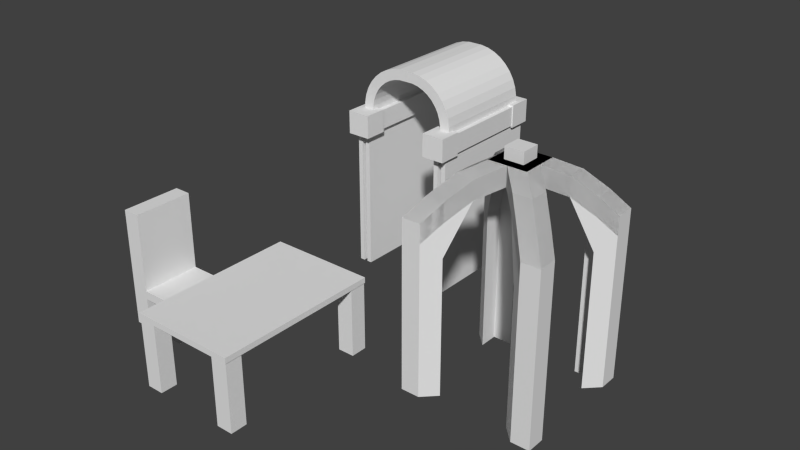# Source: Pagoda.blend  (saved by Blender 2.74.0; exported with 4.5.12 LTS)
import bpy
from mathutils import Matrix  # noqa: F401  (used for matrix-valued properties, if any)

bpy.ops.wm.read_factory_settings(use_empty=True)
scene = bpy.context.scene
scene.name = 'Scene'

# ---- collections
col_collection_1 = bpy.data.collections.new('Collection 1'); scene.collection.children.link(col_collection_1)

# ---- world
world_world = bpy.data.worlds.new('World'); scene.world = world_world
world_world.color = (0.05088, 0.05088, 0.05088)
world_world.use_sun_shadow = False
world_world.sun_shadow_jitter_overblur = 0.0
world_world.cycles.sampling_method = 'MANUAL'
world_world.cycles.sample_map_resolution = 256

# ---- meshes
me_cube_006 = bpy.data.meshes.new('Cube.006')
me_cube_006.from_pydata([(-0.7114, -1.0, 1.041), (-0.7114, -1.0, 1.333), (-0.7114, 1.0, 1.041), (-0.7114, 1.0, 1.333), (1.289, -1.0, 1.041), (1.289, -1.0, 1.333), (1.289, 1.0, 1.041), (1.289, 1.0, 1.333), (-0.1451, 1.0, 1.333), (-0.1451, 1.0, 1.041), (-0.1451, -1.0, 1.333), (-0.1451, -1.0, 1.041), (-0.7114, -1.0, 3.957), (-0.7114, 1.0, 3.957), (-0.1451, -1.0, 3.957), (-0.1451, 1.0, 3.957), (0.8324, 1.0, 1.333), (0.8324, -1.0, 1.041), (0.8324, 1.0, 1.041), (0.8324, -1.0, 1.333), (-0.7114, -0.5088, 1.333), (-0.7114, 0.5088, 1.333), (-0.7114, 0.5088, 1.041), (-0.7114, -0.5088, 1.041), (1.289, 0.5088, 1.333), (1.289, -0.5088, 1.333), (1.289, -0.5088, 1.041), (1.289, 0.5088, 1.041), (-0.1451, 0.5088, 1.333), (-0.1451, -0.5088, 1.333), (-0.1451, 0.5088, 1.041), (-0.1451, -0.5088, 1.041), (-0.7114, -0.5088, 3.957), (-0.7114, 0.5088, 3.957), (-0.1451, 0.5088, 3.957), (-0.1451, -0.5088, 3.957), (0.8324, 0.5088, 1.333), (0.8324, -0.5088, 1.333), (0.8324, 0.5088, 1.041), (0.8324, -0.5088, 1.041), (-0.7114, -0.5088, -0.005569), (-0.7114, -1.0, -0.005569), (-0.1451, 1.0, -0.005569), (-0.7114, 1.0, -0.005569), (1.289, 0.5088, -0.005569), (1.289, 1.0, -0.005569), (0.8324, -1.0, -0.005569), (1.289, -1.0, -0.005569), (-0.1451, -1.0, -0.005569), (-0.1451, -0.5088, -0.005569), (0.8324, 1.0, -0.005569), (0.8324, -0.5088, -0.005569), (-0.7114, 0.5088, -0.005569), (1.289, -0.5088, -0.005569), (-0.1451, 0.5088, -0.005569), (0.8324, 0.5088, -0.005569)], [], [(21, 3, 2, 22), (16, 7, 6, 18), (25, 5, 4, 26), (10, 1, 0, 11), (0, 23, 40, 41), (1, 10, 14, 12), (36, 16, 8, 28), (30, 22, 52, 54), (19, 10, 11, 17), (3, 8, 9, 2), (34, 15, 13, 33), (8, 3, 13, 15), (28, 8, 15, 34), (20, 1, 12, 32), (5, 19, 17, 4), (24, 7, 16, 36), (30, 9, 18, 38), (8, 16, 18, 9), (11, 31, 39, 17), (31, 30, 38, 39), (5, 25, 37, 19), (25, 24, 36, 37), (3, 21, 33, 13), (21, 20, 32, 33), (10, 29, 35, 14), (29, 28, 34, 35), (14, 35, 32, 12), (35, 34, 33, 32), (27, 38, 55, 44), (23, 22, 30, 31), (19, 37, 29, 10), (37, 36, 28, 29), (4, 17, 46, 47), (39, 38, 27, 26), (7, 24, 27, 6), (24, 25, 26, 27), (1, 20, 23, 0), (20, 21, 22, 23), (55, 50, 45, 44), (52, 43, 42, 54), (41, 40, 49, 48), (46, 51, 53, 47), (11, 0, 41, 48), (31, 11, 48, 49), (6, 27, 44, 45), (2, 9, 42, 43), (9, 30, 54, 42), (23, 31, 49, 40), (26, 4, 47, 53), (22, 2, 43, 52), (17, 39, 51, 46), (38, 18, 50, 55), (18, 6, 45, 50), (39, 26, 53, 51)])
me_cube_006.use_remesh_preserve_volume = False
me_cube_006.use_remesh_preserve_attributes = False
me_cube_006.use_mirror_vertex_groups = False
me_cube_006.update()
me_plane = bpy.data.meshes.new('Plane')
me_plane.from_pydata([(-1.77, 2.215, -0.2828), (-1.77, 2.215, 2.185), (-1.77, 2.781, -0.2828), (-1.77, 2.781, 2.185), (-1.205, 2.215, -0.2828), (-1.205, 2.215, 2.185), (-1.205, 2.781, -0.2828), (-1.205, 2.781, 2.185), (1.77, 2.215, -0.2828), (1.77, 2.215, 2.185), (1.77, 2.781, -0.2828), (1.77, 2.781, 2.185), (1.205, 2.215, -0.2828), (1.205, 2.215, 2.185), (1.205, 2.781, -0.2828), (1.205, 2.781, 2.185), (-1.77, -2.215, -0.2828), (-1.77, -2.215, 2.185), (-1.77, -2.781, -0.2828), (-1.77, -2.781, 2.185), (-1.205, -2.215, -0.2828), (-1.205, -2.215, 2.185), (-1.205, -2.781, -0.2828), (-1.205, -2.781, 2.185), (1.77, -2.215, -0.2828), (1.77, -2.215, 2.185), (1.77, -2.781, -0.2828), (1.77, -2.781, 2.185), (1.205, -2.215, -0.2828), (1.205, -2.215, 2.185), (1.205, -2.781, -0.2828), (1.205, -2.781, 2.185), (-1.791, -2.803, 2.232), (1.791, -2.803, 2.232), (-1.791, 2.803, 2.232), (1.791, 2.803, 2.232), (-1.791, 2.803, 2.043), (-1.791, -2.803, 2.043), (1.791, -2.803, 2.043), (1.791, 2.803, 2.043)], [], [(1, 3, 2, 0), (3, 7, 6, 2), (7, 5, 4, 6), (5, 1, 0, 4), (0, 2, 6, 4), (5, 7, 3, 1), (9, 8, 10, 11), (11, 10, 14, 15), (15, 14, 12, 13), (13, 12, 8, 9), (8, 12, 14, 10), (13, 9, 11, 15), (17, 16, 18, 19), (19, 18, 22, 23), (23, 22, 20, 21), (21, 20, 16, 17), (16, 20, 22, 18), (21, 17, 19, 23), (25, 27, 26, 24), (27, 31, 30, 26), (31, 29, 28, 30), (29, 25, 24, 28), (24, 26, 30, 28), (29, 31, 27, 25), (32, 34, 35, 33), (37, 38, 39, 36), (35, 34, 36, 39), (33, 35, 39, 38), (32, 33, 38, 37), (34, 32, 37, 36)])
me_plane.use_remesh_preserve_volume = False
me_plane.use_remesh_preserve_attributes = False
me_plane.use_mirror_vertex_groups = False
me_plane.update()
me_cube_002 = bpy.data.meshes.new('Cube.002')
me_cube_002.from_pydata([(-0.309, -0.309, 6.881), (-0.309, -0.309, 7.499), (-0.309, 0.309, 6.881), (-0.309, 0.309, 7.499), (0.309, -0.309, 6.881), (0.309, -0.309, 7.499), (0.309, 0.309, 6.881), (0.309, 0.309, 7.499), (-0.00307, -0.008009, 6.509), (-0.00307, -0.008009, 7.12), (-0.00307, 0.6032, 6.509), (-0.00307, 0.6032, 7.12), (0.6081, -0.008009, 6.509), (0.6081, -0.008009, 7.12), (0.6081, 0.6032, 6.509), (0.6081, 0.6032, 7.12), (0.6036, 1.21, 6.757), (0.6036, 1.21, 6.146), (1.215, 1.21, 6.757), (1.215, 1.21, 6.146), (1.215, 0.5986, 6.757), (1.215, 0.5986, 6.146), (1.15, 1.756, 6.134), (1.15, 1.756, 5.523), (1.761, 1.756, 6.134), (1.761, 1.756, 5.523), (1.761, 1.145, 6.134), (1.761, 1.145, 5.523), (1.589, 2.195, 5.534), (1.589, 2.195, 4.923), (2.2, 2.195, 5.534), (2.2, 2.195, 4.923), (2.2, 1.584, 5.534), (2.2, 1.584, 4.923), (-0.00307, -0.008009, 6.509), (-0.00307, -0.008009, 7.12), (-0.00307, 0.6032, 6.509), (-0.00307, 0.6032, 7.12), (0.6081, -0.008009, 6.509), (0.6081, -0.008009, 7.12), (0.6081, 0.6032, 6.509), (0.6081, 0.6032, 7.12), (0.6036, 1.21, 6.757), (0.6036, 1.21, 6.146), (1.215, 1.21, 6.757), (1.215, 1.21, 6.146), (1.215, 0.5986, 6.757), (1.215, 0.5986, 6.146), (1.15, 1.756, 6.134), (1.15, 1.756, 4.466), (1.761, 1.756, 6.134), (1.761, 1.756, 4.466), (1.761, 1.145, 6.134), (1.761, 1.145, 4.466), (1.589, 2.195, 5.534), (1.589, 2.195, 4.466), (2.2, 2.195, 5.534), (2.2, 2.195, 4.466), (2.2, 1.584, 5.534), (2.2, 1.584, 4.466), (1.761, 1.756, 0.006222), (1.15, 1.756, 0.006222), (1.761, 1.145, 0.006222), (2.2, 2.195, 0.006222), (1.589, 2.195, 0.006222), (2.2, 1.584, 0.006222), (0.00307, -0.008009, 6.509), (0.00307, -0.008009, 7.12), (0.00307, 0.6032, 6.509), (0.00307, 0.6032, 7.12), (-0.6081, -0.008009, 6.509), (-0.6081, -0.008009, 7.12), (-0.6081, 0.6032, 6.509), (-0.6081, 0.6032, 7.12), (-0.6036, 1.21, 6.757), (-0.6036, 1.21, 6.146), (-1.215, 1.21, 6.757), (-1.215, 1.21, 6.146), (-1.215, 0.5986, 6.757), (-1.215, 0.5986, 6.146), (-1.15, 1.756, 6.134), (-1.15, 1.756, 5.523), (-1.761, 1.756, 6.134), (-1.761, 1.756, 5.523), (-1.761, 1.145, 6.134), (-1.761, 1.145, 5.523), (-1.589, 2.195, 5.534), (-1.589, 2.195, 4.923), (-2.2, 2.195, 5.534), (-2.2, 2.195, 4.923), (-2.2, 1.584, 5.534), (-2.2, 1.584, 4.923), (0.00307, -0.008009, 6.509), (0.00307, -0.008009, 7.12), (0.00307, 0.6032, 6.509), (0.00307, 0.6032, 7.12), (-0.6081, -0.008009, 6.509), (-0.6081, -0.008009, 7.12), (-0.6081, 0.6032, 6.509), (-0.6081, 0.6032, 7.12), (-0.6036, 1.21, 6.757), (-0.6036, 1.21, 6.146), (-1.215, 1.21, 6.757), (-1.215, 1.21, 6.146), (-1.215, 0.5986, 6.757), (-1.215, 0.5986, 6.146), (-1.15, 1.756, 6.134), (-1.15, 1.756, 4.466), (-1.761, 1.756, 6.134), (-1.761, 1.756, 4.466), (-1.761, 1.145, 6.134), (-1.761, 1.145, 4.466), (-1.589, 2.195, 5.534), (-1.589, 2.195, 4.466), (-2.2, 2.195, 5.534), (-2.2, 2.195, 4.466), (-2.2, 1.584, 5.534), (-2.2, 1.584, 4.466), (-1.761, 1.756, 0.006222), (-1.15, 1.756, 0.006222), (-1.761, 1.145, 0.006222), (-2.2, 2.195, 0.006222), (-1.589, 2.195, 0.006222), (-2.2, 1.584, 0.006222), (-0.00307, 0.008009, 6.509), (-0.00307, 0.008009, 7.12), (-0.00307, -0.6032, 6.509), (-0.00307, -0.6032, 7.12), (0.6081, 0.008009, 6.509), (0.6081, 0.008009, 7.12), (0.6081, -0.6032, 6.509), (0.6081, -0.6032, 7.12), (0.6036, -1.21, 6.757), (0.6036, -1.21, 6.146), (1.215, -1.21, 6.757), (1.215, -1.21, 6.146), (1.215, -0.5986, 6.757), (1.215, -0.5986, 6.146), (1.15, -1.756, 6.134), (1.15, -1.756, 5.523), (1.761, -1.756, 6.134), (1.761, -1.756, 5.523), (1.761, -1.145, 6.134), (1.761, -1.145, 5.523), (1.589, -2.195, 5.534), (1.589, -2.195, 4.923), (2.2, -2.195, 5.534), (2.2, -2.195, 4.923), (2.2, -1.584, 5.534), (2.2, -1.584, 4.923), (-0.00307, 0.008009, 6.509), (-0.00307, 0.008009, 7.12), (-0.00307, -0.6032, 6.509), (-0.00307, -0.6032, 7.12), (0.6081, 0.008009, 6.509), (0.6081, 0.008009, 7.12), (0.6081, -0.6032, 6.509), (0.6081, -0.6032, 7.12), (0.6036, -1.21, 6.757), (0.6036, -1.21, 6.146), (1.215, -1.21, 6.757), (1.215, -1.21, 6.146), (1.215, -0.5986, 6.757), (1.215, -0.5986, 6.146), (1.15, -1.756, 6.134), (1.15, -1.756, 4.466), (1.761, -1.756, 6.134), (1.761, -1.756, 4.466), (1.761, -1.145, 6.134), (1.761, -1.145, 4.466), (1.589, -2.195, 5.534), (1.589, -2.195, 4.466), (2.2, -2.195, 5.534), (2.2, -2.195, 4.466), (2.2, -1.584, 5.534), (2.2, -1.584, 4.466), (1.761, -1.756, 0.006222), (1.15, -1.756, 0.006222), (1.761, -1.145, 0.006222), (2.2, -2.195, 0.006222), (1.589, -2.195, 0.006222), (2.2, -1.584, 0.006222), (0.00307, 0.008009, 6.509), (0.00307, 0.008009, 7.12), (0.00307, -0.6032, 6.509), (0.00307, -0.6032, 7.12), (-0.6081, 0.008009, 6.509), (-0.6081, 0.008009, 7.12), (-0.6081, -0.6032, 6.509), (-0.6081, -0.6032, 7.12), (-0.6036, -1.21, 6.757), (-0.6036, -1.21, 6.146), (-1.215, -1.21, 6.757), (-1.215, -1.21, 6.146), (-1.215, -0.5986, 6.757), (-1.215, -0.5986, 6.146), (-1.15, -1.756, 6.134), (-1.15, -1.756, 5.523), (-1.761, -1.756, 6.134), (-1.761, -1.756, 5.523), (-1.761, -1.145, 6.134), (-1.761, -1.145, 5.523), (-1.589, -2.195, 5.534), (-1.589, -2.195, 4.923), (-2.2, -2.195, 5.534), (-2.2, -2.195, 4.923), (-2.2, -1.584, 5.534), (-2.2, -1.584, 4.923), (0.00307, 0.008009, 6.509), (0.00307, 0.008009, 7.12), (0.00307, -0.6032, 6.509), (0.00307, -0.6032, 7.12), (-0.6081, 0.008009, 6.509), (-0.6081, 0.008009, 7.12), (-0.6081, -0.6032, 6.509), (-0.6081, -0.6032, 7.12), (-0.6036, -1.21, 6.757), (-0.6036, -1.21, 6.146), (-1.215, -1.21, 6.757), (-1.215, -1.21, 6.146), (-1.215, -0.5986, 6.757), (-1.215, -0.5986, 6.146), (-1.15, -1.756, 6.134), (-1.15, -1.756, 4.466), (-1.761, -1.756, 6.134), (-1.761, -1.756, 4.466), (-1.761, -1.145, 6.134), (-1.761, -1.145, 4.466), (-1.589, -2.195, 5.534), (-1.589, -2.195, 4.466), (-2.2, -2.195, 5.534), (-2.2, -2.195, 4.466), (-2.2, -1.584, 5.534), (-2.2, -1.584, 4.466), (-1.761, -1.756, 0.006222), (-1.15, -1.756, 0.006222), (-1.761, -1.145, 0.006222), (-2.2, -2.195, 0.006222), (-1.589, -2.195, 0.006222), (-2.2, -1.584, 0.006222)], [], [(1, 3, 2, 0), (3, 7, 6, 2), (7, 5, 4, 6), (5, 1, 0, 4), (0, 2, 6, 4), (5, 7, 3, 1), (9, 11, 10, 8), (15, 13, 20, 18), (13, 12, 21, 20), (13, 9, 8, 12), (8, 10, 14, 12), (13, 15, 11, 9), (16, 18, 24, 22), (21, 19, 25, 27), (10, 11, 16, 17), (14, 10, 17, 19), (12, 14, 19, 21), (11, 15, 18, 16), (25, 23, 29, 31), (24, 26, 32, 30), (20, 21, 27, 26), (17, 16, 22, 23), (18, 20, 26, 24), (19, 17, 23, 25), (27, 25, 31, 33), (22, 24, 30, 28), (26, 27, 33, 32), (23, 22, 28, 29), (35, 37, 36, 34), (41, 39, 46, 44), (39, 38, 47, 46), (39, 35, 34, 38), (34, 36, 40, 38), (39, 41, 37, 35), (42, 44, 50, 48), (47, 45, 51, 53), (36, 37, 42, 43), (40, 36, 43, 45), (38, 40, 45, 47), (37, 41, 44, 42), (50, 52, 58, 56), (46, 47, 53, 52), (43, 42, 48, 49), (44, 46, 52, 50), (45, 43, 49, 51), (48, 50, 56, 54), (52, 53, 59, 58), (49, 48, 54, 55), (55, 54, 56, 57), (56, 58, 59, 57), (59, 53, 62, 65), (60, 61, 64, 63, 65, 62), (49, 55, 64, 61), (55, 57, 63, 64), (51, 49, 61, 60), (57, 59, 65, 63), (53, 51, 60, 62), (67, 66, 68, 69), (73, 76, 78, 71), (71, 78, 79, 70), (71, 70, 66, 67), (66, 70, 72, 68), (71, 67, 69, 73), (74, 80, 82, 76), (79, 85, 83, 77), (68, 75, 74, 69), (72, 77, 75, 68), (70, 79, 77, 72), (69, 74, 76, 73), (83, 89, 87, 81), (82, 88, 90, 84), (78, 84, 85, 79), (75, 81, 80, 74), (76, 82, 84, 78), (77, 83, 81, 75), (85, 91, 89, 83), (80, 86, 88, 82), (84, 90, 91, 85), (81, 87, 86, 80), (93, 92, 94, 95), (99, 102, 104, 97), (97, 104, 105, 96), (97, 96, 92, 93), (92, 96, 98, 94), (97, 93, 95, 99), (100, 106, 108, 102), (105, 111, 109, 103), (94, 101, 100, 95), (98, 103, 101, 94), (96, 105, 103, 98), (95, 100, 102, 99), (108, 114, 116, 110), (104, 110, 111, 105), (101, 107, 106, 100), (102, 108, 110, 104), (103, 109, 107, 101), (106, 112, 114, 108), (110, 116, 117, 111), (107, 113, 112, 106), (113, 115, 114, 112), (114, 115, 117, 116), (117, 123, 120, 111), (118, 120, 123, 121, 122, 119), (107, 119, 122, 113), (113, 122, 121, 115), (109, 118, 119, 107), (115, 121, 123, 117), (111, 120, 118, 109), (125, 124, 126, 127), (131, 134, 136, 129), (129, 136, 137, 128), (129, 128, 124, 125), (124, 128, 130, 126), (129, 125, 127, 131), (132, 138, 140, 134), (137, 143, 141, 135), (126, 133, 132, 127), (130, 135, 133, 126), (128, 137, 135, 130), (127, 132, 134, 131), (141, 147, 145, 139), (140, 146, 148, 142), (136, 142, 143, 137), (133, 139, 138, 132), (134, 140, 142, 136), (135, 141, 139, 133), (143, 149, 147, 141), (138, 144, 146, 140), (142, 148, 149, 143), (139, 145, 144, 138), (151, 150, 152, 153), (157, 160, 162, 155), (155, 162, 163, 154), (155, 154, 150, 151), (150, 154, 156, 152), (155, 151, 153, 157), (158, 164, 166, 160), (163, 169, 167, 161), (152, 159, 158, 153), (156, 161, 159, 152), (154, 163, 161, 156), (153, 158, 160, 157), (166, 172, 174, 168), (162, 168, 169, 163), (159, 165, 164, 158), (160, 166, 168, 162), (161, 167, 165, 159), (164, 170, 172, 166), (168, 174, 175, 169), (165, 171, 170, 164), (171, 173, 172, 170), (172, 173, 175, 174), (175, 181, 178, 169), (176, 178, 181, 179, 180, 177), (165, 177, 180, 171), (171, 180, 179, 173), (167, 176, 177, 165), (173, 179, 181, 175), (169, 178, 176, 167), (183, 185, 184, 182), (189, 187, 194, 192), (187, 186, 195, 194), (187, 183, 182, 186), (182, 184, 188, 186), (187, 189, 185, 183), (190, 192, 198, 196), (195, 193, 199, 201), (184, 185, 190, 191), (188, 184, 191, 193), (186, 188, 193, 195), (185, 189, 192, 190), (199, 197, 203, 205), (198, 200, 206, 204), (194, 195, 201, 200), (191, 190, 196, 197), (192, 194, 200, 198), (193, 191, 197, 199), (201, 199, 205, 207), (196, 198, 204, 202), (200, 201, 207, 206), (197, 196, 202, 203), (209, 211, 210, 208), (215, 213, 220, 218), (213, 212, 221, 220), (213, 209, 208, 212), (208, 210, 214, 212), (213, 215, 211, 209), (216, 218, 224, 222), (221, 219, 225, 227), (210, 211, 216, 217), (214, 210, 217, 219), (212, 214, 219, 221), (211, 215, 218, 216), (224, 226, 232, 230), (220, 221, 227, 226), (217, 216, 222, 223), (218, 220, 226, 224), (219, 217, 223, 225), (222, 224, 230, 228), (226, 227, 233, 232), (223, 222, 228, 229), (229, 228, 230, 231), (230, 232, 233, 231), (233, 227, 236, 239), (234, 235, 238, 237, 239, 236), (223, 229, 238, 235), (229, 231, 237, 238), (225, 223, 235, 234), (231, 233, 239, 237), (227, 225, 234, 236)])
me_cube_002.use_remesh_preserve_volume = False
me_cube_002.use_remesh_preserve_attributes = False
me_cube_002.use_mirror_vertex_groups = False
me_cube_002.update()
me_cube_001 = bpy.data.meshes.new('Cube.001')
me_cube_001.from_pydata([(1.512, -2.082, 0.0), (1.512, -2.082, 5.345), (1.35, -2.082, 0.0), (1.35, -2.082, 5.345), (1.512, 2.082, 0.0), (1.512, 2.082, 5.345), (1.35, 2.082, 0.0), (1.35, 2.082, 5.345), (1.809, -2.082, 0.0), (1.809, -2.082, 5.345), (1.648, -2.082, 0.0), (1.648, -2.082, 5.345), (1.809, 2.082, 0.0), (1.809, 2.082, 5.345), (1.648, 2.082, 0.0), (1.648, 2.082, 5.345), (1.223, -1.827, 4.86), (1.223, -1.827, 5.527), (1.223, 1.827, 4.86), (1.223, 1.827, 5.527), (1.891, -1.827, 4.86), (1.891, -1.827, 5.527), (1.891, 1.827, 4.86), (1.891, 1.827, 5.527), (1.135, -2.393, 4.797), (1.135, -2.393, 5.589), (1.135, -1.602, 4.797), (1.135, -1.602, 5.589), (1.927, -2.393, 4.797), (1.927, -2.393, 5.589), (1.927, -1.602, 4.797), (1.927, -1.602, 5.589), (1.135, 1.405, 4.797), (1.135, 1.405, 5.589), (1.135, 2.196, 4.797), (1.135, 2.196, 5.589), (1.927, 1.405, 4.797), (1.927, 1.405, 5.589), (1.927, 2.196, 4.797), (1.927, 2.196, 5.589), (1.377, -1.827, 5.527), (1.377, 1.827, 5.527), (1.737, -1.827, 5.527), (1.737, 1.827, 5.527), (1.38, -1.827, 5.705), (1.38, 1.827, 5.705), (1.734, 1.827, 5.767), (1.734, -1.827, 5.767), (1.344, -1.827, 5.921), (1.344, 1.827, 5.921), (1.683, 1.827, 6.044), (1.683, -1.827, 6.044), (1.272, -1.827, 6.127), (1.272, 1.827, 6.127), (1.584, 1.827, 6.307), (1.584, -1.827, 6.307), (1.165, -1.827, 6.318), (1.165, 1.827, 6.318), (1.441, 1.827, 6.55), (1.441, -1.827, 6.55), (1.027, -1.827, 6.487), (1.027, 1.827, 6.487), (1.258, 1.827, 6.763), (1.258, -1.827, 6.763), (0.8608, -1.827, 6.63), (0.8608, 1.827, 6.63), (1.041, 1.827, 6.942), (1.041, -1.827, 6.942), (0.6728, -1.827, 6.742), (0.6728, 1.827, 6.742), (0.796, 1.827, 7.08), (0.796, -1.827, 7.08), (0.4682, -1.827, 6.819), (0.4682, 1.827, 6.819), (0.5308, 1.827, 7.174), (0.5308, -1.827, 7.174), (0.2533, -1.827, 6.86), (0.2533, 1.827, 6.86), (0.2533, 1.827, 7.22), (0.2533, -1.827, 7.22), (0.003278, -1.827, 6.86), (0.003278, 1.827, 6.86), (0.003276, 1.827, 7.22), (0.003276, -1.827, 7.22), (-1.512, -2.082, 0.0), (-1.512, -2.082, 5.345), (-1.35, -2.082, 0.0), (-1.35, -2.082, 5.345), (-1.512, 2.082, 0.0), (-1.512, 2.082, 5.345), (-1.35, 2.082, 0.0), (-1.35, 2.082, 5.345), (-1.809, -2.082, 0.0), (-1.809, -2.082, 5.345), (-1.648, -2.082, 0.0), (-1.648, -2.082, 5.345), (-1.809, 2.082, 0.0), (-1.809, 2.082, 5.345), (-1.648, 2.082, 0.0), (-1.648, 2.082, 5.345), (-1.223, -1.827, 4.86), (-1.223, -1.827, 5.527), (-1.223, 1.827, 4.86), (-1.223, 1.827, 5.527), (-1.891, -1.827, 4.86), (-1.891, -1.827, 5.527), (-1.891, 1.827, 4.86), (-1.891, 1.827, 5.527), (-1.135, -2.393, 4.797), (-1.135, -2.393, 5.589), (-1.135, -1.602, 4.797), (-1.135, -1.602, 5.589), (-1.927, -2.393, 4.797), (-1.927, -2.393, 5.589), (-1.927, -1.602, 4.797), (-1.927, -1.602, 5.589), (-1.135, 1.405, 4.797), (-1.135, 1.405, 5.589), (-1.135, 2.196, 4.797), (-1.135, 2.196, 5.589), (-1.927, 1.405, 4.797), (-1.927, 1.405, 5.589), (-1.927, 2.196, 4.797), (-1.927, 2.196, 5.589), (-1.377, -1.827, 5.527), (-1.377, 1.827, 5.527), (-1.737, -1.827, 5.527), (-1.737, 1.827, 5.527), (-1.38, -1.827, 5.705), (-1.38, 1.827, 5.705), (-1.734, 1.827, 5.767), (-1.734, -1.827, 5.767), (-1.344, -1.827, 5.921), (-1.344, 1.827, 5.921), (-1.683, 1.827, 6.044), (-1.683, -1.827, 6.044), (-1.272, -1.827, 6.127), (-1.272, 1.827, 6.127), (-1.584, 1.827, 6.307), (-1.584, -1.827, 6.307), (-1.165, -1.827, 6.318), (-1.165, 1.827, 6.318), (-1.441, 1.827, 6.55), (-1.441, -1.827, 6.55), (-1.027, -1.827, 6.487), (-1.027, 1.827, 6.487), (-1.258, 1.827, 6.763), (-1.258, -1.827, 6.763), (-0.8608, -1.827, 6.63), (-0.8608, 1.827, 6.63), (-1.041, 1.827, 6.942), (-1.041, -1.827, 6.942), (-0.6728, -1.827, 6.742), (-0.6728, 1.827, 6.742), (-0.796, 1.827, 7.08), (-0.796, -1.827, 7.08), (-0.4682, -1.827, 6.819), (-0.4682, 1.827, 6.819), (-0.5308, 1.827, 7.174), (-0.5308, -1.827, 7.174), (-0.2533, -1.827, 6.86), (-0.2533, 1.827, 6.86), (-0.2533, 1.827, 7.22), (-0.2533, -1.827, 7.22), (-0.003278, -1.827, 6.86), (-0.003278, 1.827, 6.86), (-0.003276, 1.827, 7.22), (-0.003276, -1.827, 7.22)], [], [(1, 3, 2, 0), (3, 7, 6, 2), (7, 5, 4, 6), (5, 1, 0, 4), (0, 2, 6, 4), (5, 7, 3, 1), (9, 11, 10, 8), (11, 15, 14, 10), (15, 13, 12, 14), (13, 9, 8, 12), (8, 10, 14, 12), (13, 15, 11, 9), (17, 19, 18, 16), (19, 23, 22, 18), (23, 21, 20, 22), (21, 17, 16, 20), (16, 18, 22, 20), (21, 23, 19, 17), (25, 27, 26, 24), (27, 31, 30, 26), (31, 29, 28, 30), (29, 25, 24, 28), (24, 26, 30, 28), (29, 31, 27, 25), (33, 35, 34, 32), (35, 39, 38, 34), (39, 37, 36, 38), (37, 33, 32, 36), (32, 34, 38, 36), (37, 39, 35, 33), (42, 40, 41, 43), (44, 47, 51, 48), (40, 42, 47, 44), (42, 43, 46, 47), (43, 41, 45, 46), (41, 40, 44, 45), (50, 49, 53, 54), (47, 46, 50, 51), (46, 45, 49, 50), (45, 44, 48, 49), (52, 55, 59, 56), (49, 48, 52, 53), (48, 51, 55, 52), (51, 50, 54, 55), (57, 56, 60, 61), (55, 54, 58, 59), (54, 53, 57, 58), (53, 52, 56, 57), (63, 62, 66, 67), (56, 59, 63, 60), (59, 58, 62, 63), (58, 57, 61, 62), (64, 67, 71, 68), (62, 61, 65, 66), (61, 60, 64, 65), (60, 63, 67, 64), (70, 69, 73, 74), (67, 66, 70, 71), (66, 65, 69, 70), (65, 64, 68, 69), (72, 75, 79, 76), (69, 68, 72, 73), (68, 71, 75, 72), (71, 70, 74, 75), (77, 76, 80, 81), (75, 74, 78, 79), (74, 73, 77, 78), (73, 72, 76, 77), (83, 82, 81, 80), (76, 79, 83, 80), (79, 78, 82, 83), (78, 77, 81, 82), (85, 84, 86, 87), (87, 86, 90, 91), (91, 90, 88, 89), (89, 88, 84, 85), (84, 88, 90, 86), (89, 85, 87, 91), (93, 92, 94, 95), (95, 94, 98, 99), (99, 98, 96, 97), (97, 96, 92, 93), (92, 96, 98, 94), (97, 93, 95, 99), (101, 100, 102, 103), (103, 102, 106, 107), (107, 106, 104, 105), (105, 104, 100, 101), (100, 104, 106, 102), (105, 101, 103, 107), (109, 108, 110, 111), (111, 110, 114, 115), (115, 114, 112, 113), (113, 112, 108, 109), (108, 112, 114, 110), (113, 109, 111, 115), (117, 116, 118, 119), (119, 118, 122, 123), (123, 122, 120, 121), (121, 120, 116, 117), (116, 120, 122, 118), (121, 117, 119, 123), (126, 127, 125, 124), (128, 132, 135, 131), (124, 128, 131, 126), (126, 131, 130, 127), (127, 130, 129, 125), (125, 129, 128, 124), (134, 138, 137, 133), (131, 135, 134, 130), (130, 134, 133, 129), (129, 133, 132, 128), (136, 140, 143, 139), (133, 137, 136, 132), (132, 136, 139, 135), (135, 139, 138, 134), (141, 145, 144, 140), (139, 143, 142, 138), (138, 142, 141, 137), (137, 141, 140, 136), (147, 151, 150, 146), (140, 144, 147, 143), (143, 147, 146, 142), (142, 146, 145, 141), (148, 152, 155, 151), (146, 150, 149, 145), (145, 149, 148, 144), (144, 148, 151, 147), (154, 158, 157, 153), (151, 155, 154, 150), (150, 154, 153, 149), (149, 153, 152, 148), (156, 160, 163, 159), (153, 157, 156, 152), (152, 156, 159, 155), (155, 159, 158, 154), (161, 165, 164, 160), (159, 163, 162, 158), (158, 162, 161, 157), (157, 161, 160, 156), (167, 164, 165, 166), (160, 164, 167, 163), (163, 167, 166, 162), (162, 166, 165, 161)])
me_cube_001.use_remesh_preserve_volume = False
me_cube_001.use_remesh_preserve_attributes = False
me_cube_001.use_mirror_vertex_groups = False
me_cube_001.update()

# ---- objects
ob_chair = bpy.data.objects.new('Chair', me_cube_006)
ob_table = bpy.data.objects.new('Table', me_plane)
ob_structure_2 = bpy.data.objects.new('Structure 2', me_cube_002)
ob_structure_1 = bpy.data.objects.new('Structure 1', me_cube_001)

# ---- transforms, parenting, visibility, modifiers, constraints
ob_chair.location = (-3.738, 0.0, 0.0)
ob_chair.lineart.crease_threshold = 0.0
ob_table.location = (0.0, 0.0, 0.0)
ob_table.lineart.crease_threshold = 0.0
ob_structure_2.location = (6.479, 3.732, 0.0)
ob_structure_2.lineart.crease_threshold = 0.0
ob_structure_1.location = (0.0, 8.72, 0.0)
ob_structure_1.lineart.crease_threshold = 0.0

# ---- collection membership
col_collection_1.objects.link(ob_chair)
col_collection_1.objects.link(ob_table)
col_collection_1.objects.link(ob_structure_2)
col_collection_1.objects.link(ob_structure_1)

# ---- scene / render settings (as saved in the file)
scene.frame_start = 1; scene.frame_end = 250; scene.frame_set(0)
scene.render.engine = 'BLENDER_EEVEE_NEXT'
scene.render.resolution_percentage = 50
scene.render.dither_intensity = 0.0
scene.cycles.use_denoising = False
scene.cycles.samples = 10
scene.cycles.sampling_pattern = 'TABULATED_SOBOL'
scene.cycles.light_sampling_threshold = 0.0
scene.cycles.use_adaptive_sampling = False
scene.cycles.use_light_tree = False
scene.cycles.blur_glossy = 0.0
scene.cycles.pixel_filter_type = 'GAUSSIAN'
scene.cycles.sample_clamp_indirect = 0.0
scene.view_settings.view_transform = 'Standard'
bpy.context.view_layer.update()

# ---- added for rendering (the .blend has no active camera and no usable light): camera, sun
cam_auto = bpy.data.cameras.new('AutoCamera')
cam_auto.lens = 50.0
cam_auto.sensor_width = 36.0
cam_auto.clip_end = 1000.0
ob_auto_camera = bpy.data.objects.new('AutoCamera', cam_auto)
scene.collection.objects.link(ob_auto_camera)
ob_auto_camera.location = (21.1011, -18.727, 18.7972)
ob_auto_camera.rotation_euler = (1.09748, -7.21219e-08, 0.694738)
scene.camera = ob_auto_camera
light_auto_sun = bpy.data.lights.new('AutoSun', 'SUN')
light_auto_sun.energy = 3.0
light_auto_sun.angle = 0.0523599
ob_auto_sun = bpy.data.objects.new('AutoSun', light_auto_sun)
scene.collection.objects.link(ob_auto_sun)
ob_auto_sun.rotation_euler = (0.872665, 0.174533, 0.523599)
bpy.context.view_layer.update()
